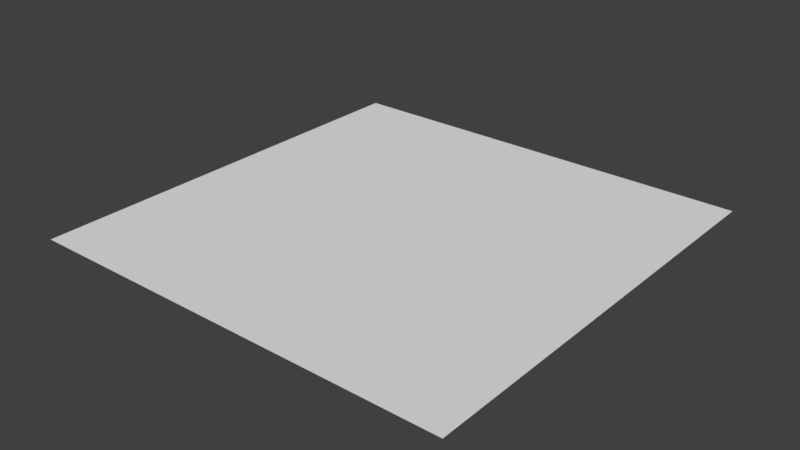 # Source: chao.blend  (saved by Blender 2.79.4; exported with 4.5.12 LTS)
import bpy
from mathutils import Matrix  # noqa: F401  (used for matrix-valued properties, if any)

bpy.ops.wm.read_factory_settings(use_empty=True)
scene = bpy.context.scene
scene.name = 'Scene'

# ---- collections
col_collection_1 = bpy.data.collections.new('Collection 1'); scene.collection.children.link(col_collection_1)

# ---- materials (node trees are filled in below, after node groups)
mat_branco = bpy.data.materials.new('Branco')
mat_branco.alpha_threshold = 0.0
mat_branco.use_transparent_shadow = False
mat_branco.roughness = 0.5
mat_branco.specular_intensity = 1.0

# ---- material node trees

# ---- world
world_world = bpy.data.worlds.new('World'); scene.world = world_world
world_world.color = (0.05088, 0.05088, 0.05088)
world_world.use_sun_shadow = False
world_world.sun_shadow_jitter_overblur = 0.0
world_world.cycles.sampling_method = 'MANUAL'

# ---- meshes
me_plane = bpy.data.meshes.new('Plane')
me_plane.from_pydata([(-1.0, -1.0, 0.0), (1.0, -1.0, 0.0), (-1.0, 1.0, 0.0), (1.0, 1.0, 0.0)], [], [(0, 1, 3, 2)])
me_plane.materials.append(mat_branco)
me_plane.use_remesh_preserve_volume = False
me_plane.use_remesh_preserve_attributes = False
me_plane.use_mirror_vertex_groups = False
me_plane.update()

# ---- objects
ob_chao = bpy.data.objects.new('Chao', me_plane)

# ---- transforms, parenting, visibility, modifiers, constraints
ob_chao.location = (0.0, 0.0, 0.0)
ob_chao.lineart.crease_threshold = 0.0

# ---- collection membership
col_collection_1.objects.link(ob_chao)

# ---- scene / render settings (as saved in the file)
scene.frame_start = 1; scene.frame_end = 250; scene.frame_set(1)
scene.render.engine = 'BLENDER_EEVEE_NEXT'
scene.render.resolution_percentage = 50
scene.render.dither_intensity = 0.0
scene.cycles.use_denoising = False
scene.cycles.samples = 128
scene.cycles.sampling_pattern = 'TABULATED_SOBOL'
scene.cycles.use_adaptive_sampling = False
scene.cycles.use_light_tree = False
scene.view_settings.view_transform = 'Standard'
bpy.context.view_layer.update()

# ---- added for rendering (the .blend has no active camera and no usable light): camera, sun
cam_auto = bpy.data.cameras.new('AutoCamera')
cam_auto.lens = 50.0
cam_auto.sensor_width = 36.0
cam_auto.clip_end = 1000.0
ob_auto_camera = bpy.data.objects.new('AutoCamera', cam_auto)
scene.collection.objects.link(ob_auto_camera)
ob_auto_camera.location = (2.61693, -3.14032, 2.09354)
ob_auto_camera.rotation_euler = (1.09748, -7.21219e-08, 0.694738)
scene.camera = ob_auto_camera
light_auto_sun = bpy.data.lights.new('AutoSun', 'SUN')
light_auto_sun.energy = 3.0
light_auto_sun.angle = 0.0523599
ob_auto_sun = bpy.data.objects.new('AutoSun', light_auto_sun)
scene.collection.objects.link(ob_auto_sun)
ob_auto_sun.rotation_euler = (0.872665, 0.174533, 0.523599)
bpy.context.view_layer.update()
